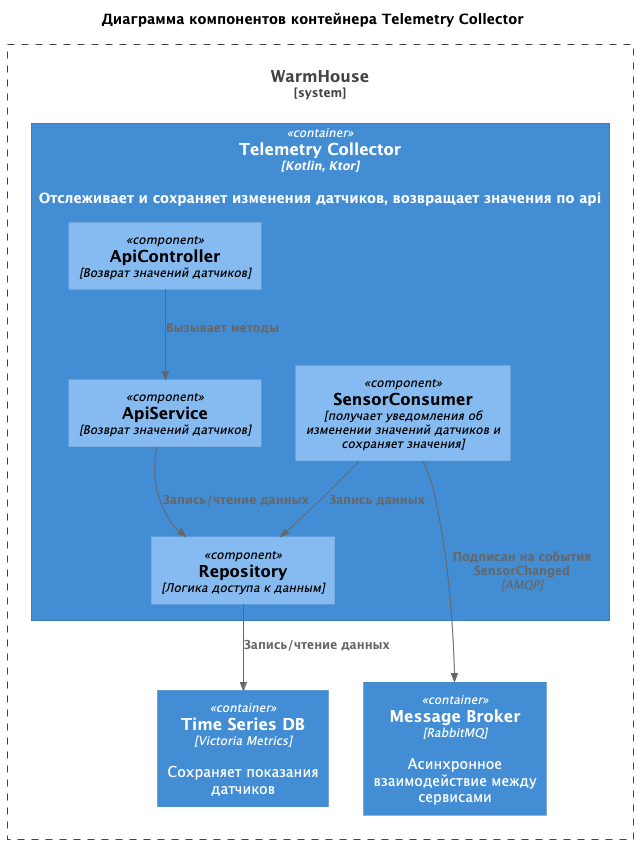

The diagram above was rendered by PlantUML. Its source (embedded in the PNG):
@startuml
title Диаграмма компонентов контейнера Telemetry Collector

top to bottom direction

!includeurl https://raw.githubusercontent.com/RicardoNiepel/C4-PlantUML/master/C4_Component.puml

System_Boundary(WarmHouseSystem, "WarmHouse") {
  Container(TelemetryCollector, "Telemetry Collector", "Kotlin, Ktor", "Отслеживает и сохраняет изменения датчиков, возвращает значения по api")
  together {
      Container(broker, "Message Broker", "RabbitMQ", "Асинхронное взаимодействие между сервисами")
      Container(TimeSeriesDВ, "Time Series DB", "Victoria Metrics", "Сохраняет показания датчиков")
  }
}

Container(TelemetryCollector, "Telemetry Collector") {
  Component(ApiController, "ApiController", "Возврат значений датчиков")
  Component(ApiService, "ApiService", "Возврат значений датчиков")
  Component(SensorConsumer, "SensorConsumer", "получает уведомления об изменении значений датчиков и сохраняет значения")
  Component(Repository, "Repository", "Логика доступа к данным")
}

Rel(ApiController, ApiService, "Вызывает методы")
Rel(ApiService, Repository, "Запись/чтение данных")
Rel(Repository, TimeSeriesDВ, "Запись/чтение данных")
Rel(SensorConsumer, Repository, "Запись данных")
Rel(SensorConsumer, broker, "Подписан на события SensorChanged", "AMQP")

@enduml